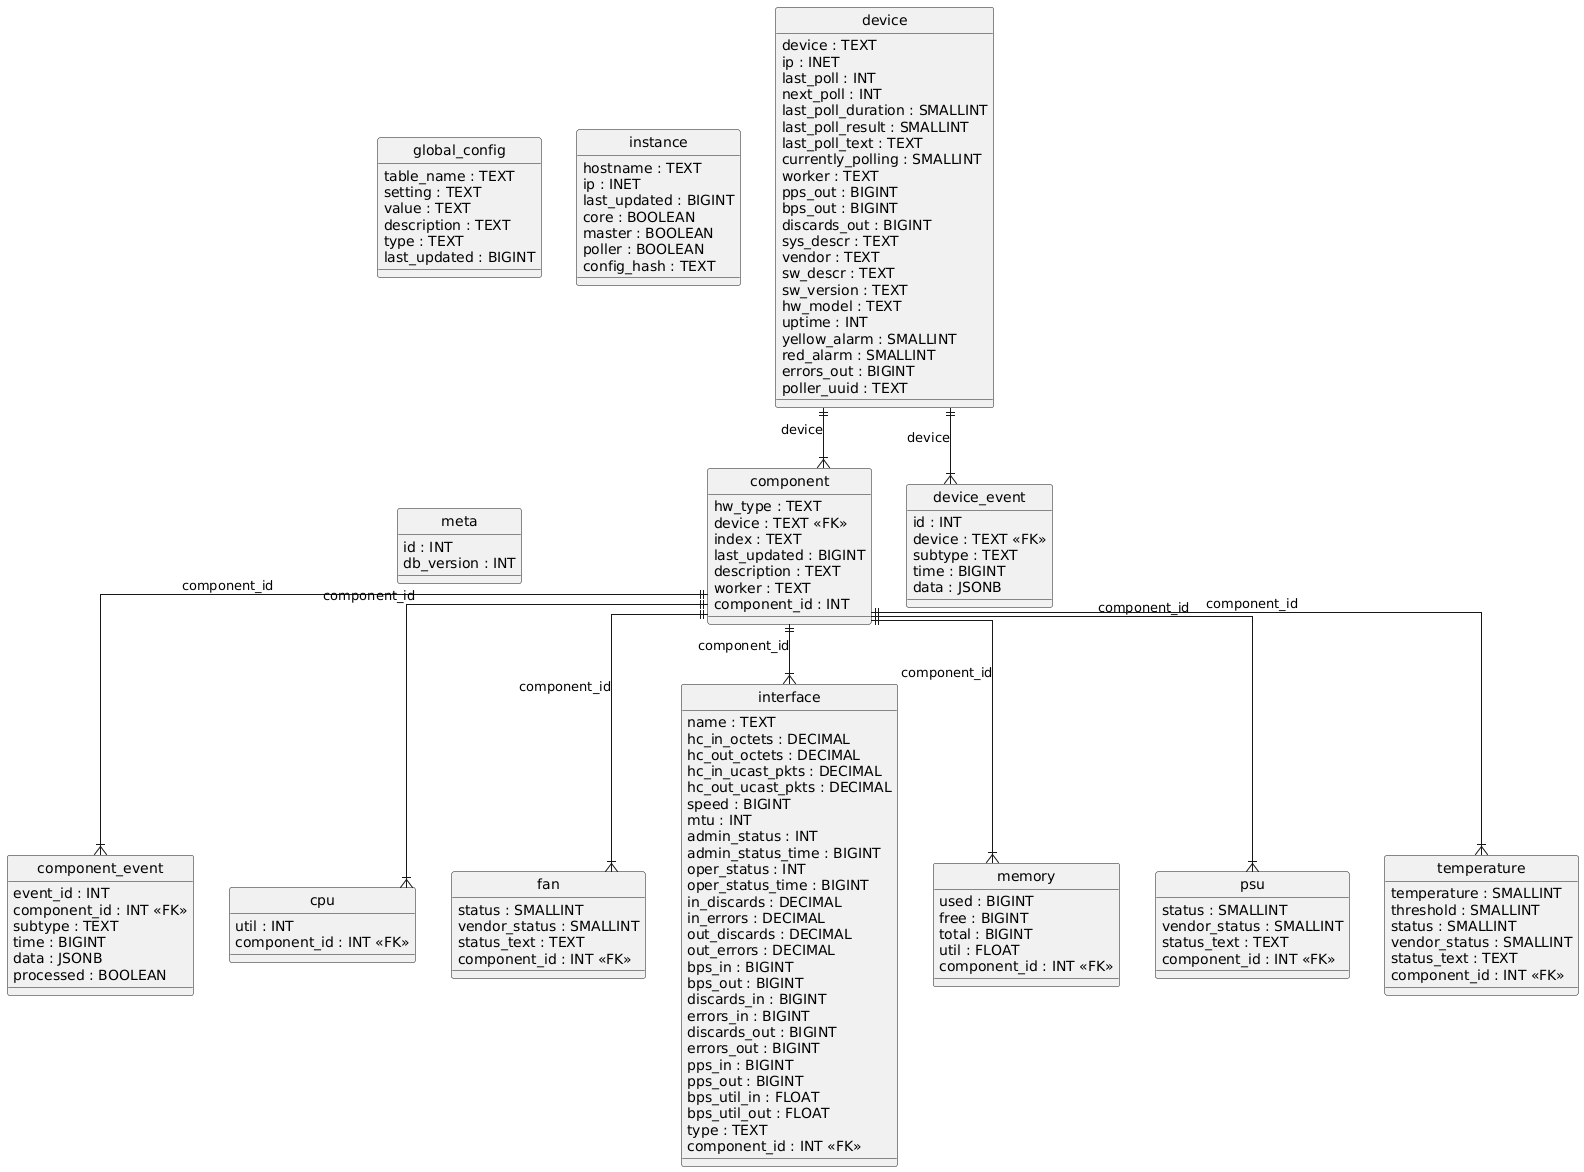

The diagram above was rendered by PlantUML. Its source (embedded in the PNG):
@startuml
hide circle
skinparam linetype ortho

entity "component" as component {
  hw_type : TEXT
  device : TEXT <<FK>>
  index : TEXT
  last_updated : BIGINT
  description : TEXT
  worker : TEXT
  component_id : INT
}

entity "component_event" as component_event {
  event_id : INT
  component_id : INT <<FK>>
  subtype : TEXT
  time : BIGINT
  data : JSONB
  processed : BOOLEAN
}

entity "cpu" as cpu {
  util : INT
  component_id : INT <<FK>>
}

entity "device" as device {
  device : TEXT
  ip : INET
  last_poll : INT
  next_poll : INT
  last_poll_duration : SMALLINT
  last_poll_result : SMALLINT
  last_poll_text : TEXT
  currently_polling : SMALLINT
  worker : TEXT
  pps_out : BIGINT
  bps_out : BIGINT
  discards_out : BIGINT
  sys_descr : TEXT
  vendor : TEXT
  sw_descr : TEXT
  sw_version : TEXT
  hw_model : TEXT
  uptime : INT
  yellow_alarm : SMALLINT
  red_alarm : SMALLINT
  errors_out : BIGINT
  poller_uuid : TEXT
}

entity "device_event" as device_event {
  id : INT
  device : TEXT <<FK>>
  subtype : TEXT
  time : BIGINT
  data : JSONB
}

entity "fan" as fan {
  status : SMALLINT
  vendor_status : SMALLINT
  status_text : TEXT
  component_id : INT <<FK>>
}

entity "global_config" as global_config {
  table_name : TEXT
  setting : TEXT
  value : TEXT
  description : TEXT
  type : TEXT
  last_updated : BIGINT
}

entity "instance" as instance {
  hostname : TEXT
  ip : INET
  last_updated : BIGINT
  core : BOOLEAN
  master : BOOLEAN
  poller : BOOLEAN
  config_hash : TEXT
}

entity "interface" as interface {
  name : TEXT
  hc_in_octets : DECIMAL
  hc_out_octets : DECIMAL
  hc_in_ucast_pkts : DECIMAL
  hc_out_ucast_pkts : DECIMAL
  speed : BIGINT
  mtu : INT
  admin_status : INT
  admin_status_time : BIGINT
  oper_status : INT
  oper_status_time : BIGINT
  in_discards : DECIMAL
  in_errors : DECIMAL
  out_discards : DECIMAL
  out_errors : DECIMAL
  bps_in : BIGINT
  bps_out : BIGINT
  discards_in : BIGINT
  errors_in : BIGINT
  discards_out : BIGINT
  errors_out : BIGINT
  pps_in : BIGINT
  pps_out : BIGINT
  bps_util_in : FLOAT
  bps_util_out : FLOAT
  type : TEXT
  component_id : INT <<FK>>
}

entity "memory" as memory {
  used : BIGINT
  free : BIGINT
  total : BIGINT
  util : FLOAT
  component_id : INT <<FK>>
}

entity "meta" as meta {
  id : INT
  db_version : INT
}

entity "psu" as psu {
  status : SMALLINT
  vendor_status : SMALLINT
  status_text : TEXT
  component_id : INT <<FK>>
}

entity "temperature" as temperature {
  temperature : SMALLINT
  threshold : SMALLINT
  status : SMALLINT
  vendor_status : SMALLINT
  status_text : TEXT
  component_id : INT <<FK>>
}

device ||--|{ component : "device"
component ||--|{ component_event : "component_id"
component ||--|{ cpu : "component_id"
device ||--|{ device_event : "device"
component ||--|{ fan : "component_id"
component ||--|{ interface : "component_id"
component ||--|{ memory : "component_id"
component ||--|{ psu : "component_id"
component ||--|{ temperature : "component_id"
@enduml